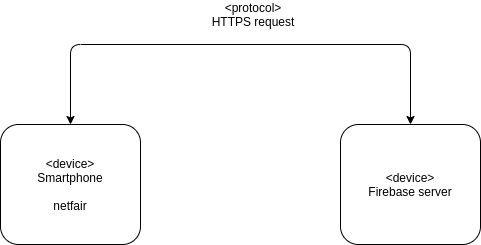

The diagram above was exported from draw.io. Its source (the exported page's mxGraphModel, read from the mxfile embedded in the PNG):
<mxGraphModel dx="1422" dy="774" grid="1" gridSize="10" guides="1" tooltips="1" connect="1" arrows="1" fold="1" page="1" pageScale="1" pageWidth="827" pageHeight="1169" math="0" shadow="0">
  <root>
    <mxCell id="0" />
    <mxCell id="1" parent="0" />
    <mxCell id="cABC7mleVxJpkculA7a5-1" value="&amp;lt;device&amp;gt;&lt;br&gt;Smartphone&lt;br&gt;&lt;br&gt;netfair" style="rounded=1;whiteSpace=wrap;html=1;" vertex="1" parent="1">
      <mxGeometry x="190" y="350" width="140" height="120" as="geometry" />
    </mxCell>
    <mxCell id="cABC7mleVxJpkculA7a5-3" value="" style="endArrow=classic;startArrow=classic;html=1;entryX=0.5;entryY=0;entryDx=0;entryDy=0;" edge="1" parent="1" target="cABC7mleVxJpkculA7a5-1">
      <mxGeometry width="50" height="50" relative="1" as="geometry">
        <mxPoint x="600" y="350" as="sourcePoint" />
        <mxPoint x="290" y="270" as="targetPoint" />
        <Array as="points">
          <mxPoint x="600" y="270" />
          <mxPoint x="260" y="270" />
        </Array>
      </mxGeometry>
    </mxCell>
    <mxCell id="cABC7mleVxJpkculA7a5-4" value="&amp;lt;device&amp;gt;&lt;br&gt;Firebase server" style="rounded=1;whiteSpace=wrap;html=1;" vertex="1" parent="1">
      <mxGeometry x="530" y="350" width="140" height="120" as="geometry" />
    </mxCell>
    <mxCell id="cABC7mleVxJpkculA7a5-6" value="&amp;lt;protocol&amp;gt;&lt;br&gt;HTTPS request" style="text;html=1;strokeColor=none;fillColor=none;align=center;verticalAlign=middle;whiteSpace=wrap;rounded=0;" vertex="1" parent="1">
      <mxGeometry x="380" y="230" width="126" height="20" as="geometry" />
    </mxCell>
  </root>
</mxGraphModel>